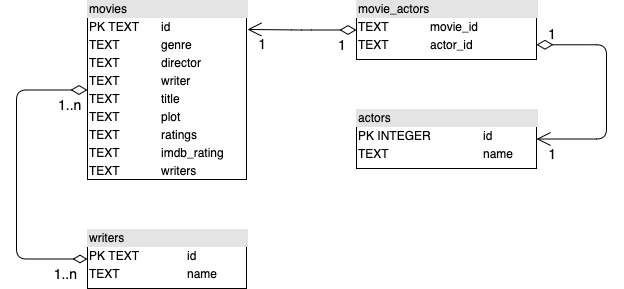

The diagram above was exported from draw.io. Its source (the exported page's mxGraphModel, read from the mxfile embedded in the PNG):
<mxGraphModel dx="1298" dy="834" grid="1" gridSize="10" guides="1" tooltips="1" connect="1" arrows="1" fold="1" page="1" pageScale="1" pageWidth="827" pageHeight="1169" math="0" shadow="0">
  <root>
    <mxCell id="0" />
    <mxCell id="1" parent="0" />
    <mxCell id="2" value="&lt;div style=&quot;box-sizing: border-box ; width: 100% ; background: #e4e4e4 ; padding: 2px&quot;&gt;movies&lt;/div&gt;&lt;table style=&quot;width: 100% ; font-size: 1em&quot; cellpadding=&quot;2&quot; cellspacing=&quot;0&quot;&gt;&lt;tbody&gt;&lt;tr&gt;&lt;td&gt;PK TEXT&lt;br&gt;&lt;/td&gt;&lt;td&gt;id&lt;/td&gt;&lt;/tr&gt;&lt;tr&gt;&lt;td&gt;TEXT&lt;br&gt;&lt;/td&gt;&lt;td&gt;genre&lt;/td&gt;&lt;/tr&gt;&lt;tr&gt;&lt;td&gt;TEXT&lt;/td&gt;&lt;td&gt;director&lt;br&gt;&lt;/td&gt;&lt;/tr&gt;&lt;tr&gt;&lt;td&gt;TEXT&lt;br&gt;&lt;/td&gt;&lt;td&gt;writer&lt;/td&gt;&lt;/tr&gt;&lt;tr&gt;&lt;td&gt;TEXT&lt;br&gt;&lt;/td&gt;&lt;td&gt;title&lt;/td&gt;&lt;/tr&gt;&lt;tr&gt;&lt;td&gt;TEXT&lt;br&gt;&lt;/td&gt;&lt;td&gt;plot&lt;/td&gt;&lt;/tr&gt;&lt;tr&gt;&lt;td&gt;TEXT&lt;br&gt;&lt;/td&gt;&lt;td&gt;ratings&lt;/td&gt;&lt;/tr&gt;&lt;tr&gt;&lt;td&gt;TEXT&lt;br&gt;&lt;/td&gt;&lt;td&gt;imdb_rating&lt;/td&gt;&lt;/tr&gt;&lt;tr&gt;&lt;td&gt;TEXT&lt;br&gt;&lt;/td&gt;&lt;td&gt;writers&lt;/td&gt;&lt;/tr&gt;&lt;/tbody&gt;&lt;/table&gt;" style="verticalAlign=top;align=left;overflow=fill;html=1;" vertex="1" parent="1">
      <mxGeometry x="181" y="585" width="159" height="179" as="geometry" />
    </mxCell>
    <mxCell id="3" value="&lt;div style=&quot;box-sizing: border-box ; width: 100% ; background: #e4e4e4 ; padding: 2px&quot;&gt;movie_actors&lt;/div&gt;&lt;table style=&quot;width: 100% ; font-size: 1em&quot; cellpadding=&quot;2&quot; cellspacing=&quot;0&quot;&gt;&lt;tbody&gt;&lt;tr&gt;&lt;td&gt;TEXT&lt;br&gt;&lt;/td&gt;&lt;td&gt;movie_id&lt;/td&gt;&lt;/tr&gt;&lt;tr&gt;&lt;td&gt;TEXT&lt;br&gt;&lt;/td&gt;&lt;td&gt;actor_id&lt;/td&gt;&lt;/tr&gt;&lt;/tbody&gt;&lt;/table&gt;" style="verticalAlign=top;align=left;overflow=fill;html=1;" vertex="1" parent="1">
      <mxGeometry x="450" y="585" width="180" height="59" as="geometry" />
    </mxCell>
    <mxCell id="4" value="&lt;div style=&quot;box-sizing: border-box ; width: 100% ; background: #e4e4e4 ; padding: 2px&quot;&gt;actors&lt;/div&gt;&lt;table style=&quot;width: 100% ; font-size: 1em&quot; cellpadding=&quot;2&quot; cellspacing=&quot;0&quot;&gt;&lt;tbody&gt;&lt;tr&gt;&lt;td&gt;PK INTEGER&lt;/td&gt;&lt;td&gt;id&lt;/td&gt;&lt;/tr&gt;&lt;tr&gt;&lt;td&gt;TEXT&lt;br&gt;&lt;/td&gt;&lt;td&gt;name&lt;/td&gt;&lt;/tr&gt;&lt;/tbody&gt;&lt;/table&gt;" style="verticalAlign=top;align=left;overflow=fill;html=1;" vertex="1" parent="1">
      <mxGeometry x="450" y="694" width="180" height="59" as="geometry" />
    </mxCell>
    <mxCell id="5" value="" style="endArrow=open;html=1;endSize=12;startArrow=diamondThin;startSize=14;startFill=0;edgeStyle=orthogonalEdgeStyle;exitX=0;exitY=0.5;exitDx=0;exitDy=0;entryX=1.006;entryY=0.162;entryDx=0;entryDy=0;entryPerimeter=0;" edge="1" source="3" target="2" parent="1">
      <mxGeometry relative="1" as="geometry">
        <mxPoint x="300" y="814" as="sourcePoint" />
        <mxPoint x="460" y="814" as="targetPoint" />
      </mxGeometry>
    </mxCell>
    <mxCell id="6" value="1" style="resizable=0;html=1;align=left;verticalAlign=top;labelBackgroundColor=#ffffff;fontSize=14;" connectable="0" vertex="1" parent="5">
      <mxGeometry x="-1" relative="1" as="geometry">
        <mxPoint x="-20" as="offset" />
      </mxGeometry>
    </mxCell>
    <mxCell id="7" value="1" style="resizable=0;html=1;align=right;verticalAlign=top;labelBackgroundColor=#ffffff;fontSize=14;" connectable="0" vertex="1" parent="5">
      <mxGeometry x="1" relative="1" as="geometry">
        <mxPoint x="19.5" as="offset" />
      </mxGeometry>
    </mxCell>
    <mxCell id="8" value="" style="endArrow=open;html=1;endSize=12;startArrow=diamondThin;startSize=14;startFill=0;edgeStyle=orthogonalEdgeStyle;exitX=1;exitY=0.75;exitDx=0;exitDy=0;entryX=1;entryY=0.5;entryDx=0;entryDy=0;" edge="1" source="3" target="4" parent="1">
      <mxGeometry relative="1" as="geometry">
        <mxPoint x="580" y="754" as="sourcePoint" />
        <mxPoint x="750" y="854" as="targetPoint" />
        <Array as="points">
          <mxPoint x="700" y="629" />
          <mxPoint x="700" y="724" />
        </Array>
      </mxGeometry>
    </mxCell>
    <mxCell id="9" value="1" style="resizable=0;html=1;align=left;verticalAlign=top;labelBackgroundColor=#ffffff;fontSize=14;" connectable="0" vertex="1" parent="8">
      <mxGeometry x="-1" relative="1" as="geometry">
        <mxPoint x="10" y="-25.25" as="offset" />
      </mxGeometry>
    </mxCell>
    <mxCell id="10" value="1" style="resizable=0;html=1;align=right;verticalAlign=top;labelBackgroundColor=#ffffff;fontSize=14;" connectable="0" vertex="1" parent="8">
      <mxGeometry x="1" relative="1" as="geometry">
        <mxPoint x="19.8" as="offset" />
      </mxGeometry>
    </mxCell>
    <mxCell id="11" value="&lt;div style=&quot;box-sizing: border-box ; width: 100% ; background: #e4e4e4 ; padding: 2px&quot;&gt;writers&lt;/div&gt;&lt;table style=&quot;width: 100% ; font-size: 1em&quot; cellpadding=&quot;2&quot; cellspacing=&quot;0&quot;&gt;&lt;tbody&gt;&lt;tr&gt;&lt;td&gt;PK TEXT&lt;br&gt;&lt;/td&gt;&lt;td&gt;id&lt;/td&gt;&lt;/tr&gt;&lt;tr&gt;&lt;td&gt;TEXT&lt;br&gt;&lt;/td&gt;&lt;td&gt;name&lt;/td&gt;&lt;/tr&gt;&lt;/tbody&gt;&lt;/table&gt;" style="verticalAlign=top;align=left;overflow=fill;html=1;" vertex="1" parent="1">
      <mxGeometry x="181" y="814" width="159" height="59" as="geometry" />
    </mxCell>
    <mxCell id="12" value="" style="endArrow=diamondThin;html=1;endSize=12;startArrow=diamondThin;startSize=14;startFill=0;edgeStyle=orthogonalEdgeStyle;exitX=0;exitY=0.5;exitDx=0;exitDy=0;entryX=0;entryY=0.5;entryDx=0;entryDy=0;endFill=0;" edge="1" source="2" target="11" parent="1">
      <mxGeometry relative="1" as="geometry">
        <mxPoint x="60" y="814" as="sourcePoint" />
        <mxPoint x="220" y="814" as="targetPoint" />
        <Array as="points">
          <mxPoint x="110" y="675" />
          <mxPoint x="110" y="844" />
        </Array>
      </mxGeometry>
    </mxCell>
    <mxCell id="13" value="1..n" style="resizable=0;html=1;align=left;verticalAlign=top;labelBackgroundColor=#ffffff;fontSize=14;" connectable="0" vertex="1" parent="12">
      <mxGeometry x="-1" relative="1" as="geometry">
        <mxPoint x="-31" as="offset" />
      </mxGeometry>
    </mxCell>
    <mxCell id="14" value="1..n" style="resizable=0;html=1;align=right;verticalAlign=top;labelBackgroundColor=#ffffff;fontSize=14;" connectable="0" vertex="1" parent="12">
      <mxGeometry x="1" relative="1" as="geometry">
        <mxPoint x="-10" as="offset" />
      </mxGeometry>
    </mxCell>
  </root>
</mxGraphModel>